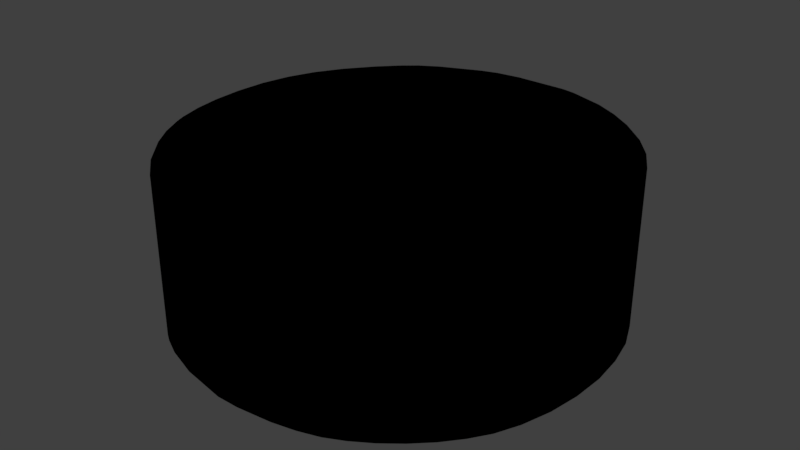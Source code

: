 # Source: sector_22.blend  (saved by Blender 2.79.0; exported with 4.5.12 LTS)
import bpy
from mathutils import Matrix  # noqa: F401  (used for matrix-valued properties, if any)

bpy.ops.wm.read_factory_settings(use_empty=True)
scene = bpy.context.scene
scene.name = 'Scene'

# ---- collections
col_collection_1 = bpy.data.collections.new('Collection 1'); scene.collection.children.link(col_collection_1)

# ---- materials (node trees are filled in below, after node groups)
mat_svgmat_044 = bpy.data.materials.new('SVGMat.044')
mat_svgmat_044.alpha_threshold = 0.0
mat_svgmat_044.use_transparent_shadow = False
mat_svgmat_044.diffuse_color = (0.0, 0.0, 0.0, 1.0)
mat_svgmat_044.roughness = 0.5

# ---- material node trees

# ---- world
world_world = bpy.data.worlds.new('World'); scene.world = world_world
world_world.color = (0.05088, 0.05088, 0.05088)
world_world.use_sun_shadow = False
world_world.sun_shadow_jitter_overblur = 0.0
world_world.cycles.sampling_method = 'MANUAL'

# ---- meshes
me_cucurve_022 = bpy.data.meshes.new('CUCurve.022')
me_cucurve_022.from_pydata([(0.09188, -0.2642, 0.0), (0.08528, -0.267, 0.0), (0.0821, -0.2689, 0.0), (0.07985, -0.2708, 0.0), (0.07924, -0.2714, 0.0), (0.07858, -0.2721, 0.0), (0.07661, -0.2742, 0.0), (0.07328, -0.2785, 0.0), (0.07075, -0.2828, 0.0), (0.06898, -0.2873, 0.0), (0.06792, -0.2921, 0.0), (0.06755, -0.2972, 0.0), (0.06775, -0.3022, 0.0), (0.06838, -0.3064, 0.0), (0.06945, -0.3103, 0.0), (0.07017, -0.3121, 0.0), (0.07198, -0.3157, 0.0), (0.0743, -0.3191, 0.0), (0.07853, -0.3239, 0.0), (0.08257, -0.3273, 0.0), (0.08396, -0.3282, 0.0), (0.08693, -0.3297, 0.0), (0.09215, -0.3315, 0.0), (0.09966, -0.3329, 0.0), (0.1033, -0.3329, 0.0), (0.109, -0.3323, 0.0), (0.1128, -0.3315, 0.0), (0.1162, -0.3304, 0.0), (0.1192, -0.3289, 0.0), (0.1223, -0.3269, 0.0), (0.1253, -0.3245, 0.0), (0.1281, -0.3218, 0.0), (0.1305, -0.3189, 0.0), (0.1325, -0.3159, 0.0), (0.1342, -0.3121, 0.0), (0.1356, -0.3073, 0.0), (0.1364, -0.3022, 0.0), (0.1366, -0.2968, 0.0), (0.1361, -0.2916, 0.0), (0.135, -0.2867, 0.0), (0.1331, -0.2822, 0.0), (0.1306, -0.2779, 0.0), (0.1274, -0.274, 0.0), (0.1231, -0.2701, 0.0), (0.1194, -0.2675, 0.0), (0.1181, -0.2668, 0.0), (0.1155, -0.2654, 0.0), (0.1096, -0.2634, 0.0), (0.1074, -0.263, 0.0), (0.09871, -0.2629, 0.0), (0.09462, -0.2634, 0.0), (0.09188, -0.2642, -0.01), (0.08528, -0.267, -0.01), (0.08266, -0.2685, -0.01), (0.0821, -0.2689, -0.01), (0.07985, -0.2708, -0.01), (0.07924, -0.2714, -0.01), (0.07858, -0.2721, -0.01), (0.07661, -0.2742, -0.01), (0.07328, -0.2785, -0.01), (0.07075, -0.2828, -0.01), (0.06898, -0.2873, -0.01), (0.06792, -0.2921, -0.01), (0.06755, -0.2972, -0.01), (0.06775, -0.3022, -0.01), (0.06838, -0.3064, -0.01), (0.06945, -0.3103, -0.01), (0.07017, -0.3121, -0.01), (0.07198, -0.3157, -0.01), (0.0743, -0.3191, -0.01), (0.07853, -0.3239, -0.01), (0.08257, -0.3273, -0.01), (0.08396, -0.3282, -0.01), (0.08693, -0.3297, -0.01), (0.09215, -0.3315, -0.01), (0.09966, -0.3329, -0.01), (0.1033, -0.3329, -0.01), (0.109, -0.3323, -0.01), (0.1128, -0.3315, -0.01), (0.1162, -0.3304, -0.01), (0.1192, -0.3289, -0.01), (0.1223, -0.3269, -0.01), (0.1253, -0.3245, -0.01), (0.1281, -0.3218, -0.01), (0.1305, -0.3189, -0.01), (0.1325, -0.3159, -0.01), (0.1342, -0.3121, -0.01), (0.1356, -0.3073, -0.01), (0.1364, -0.3022, -0.01), (0.1366, -0.2968, -0.01), (0.1361, -0.2916, -0.01), (0.135, -0.2867, -0.01), (0.1331, -0.2822, -0.01), (0.1306, -0.2779, -0.01), (0.1274, -0.274, -0.01), (0.1231, -0.2701, -0.01), (0.1181, -0.2668, -0.01), (0.1155, -0.2654, -0.01), (0.1096, -0.2634, -0.01), (0.1074, -0.263, -0.01), (0.1061, -0.2629, -0.01), (0.09871, -0.2629, -0.01), (0.09462, -0.2634, -0.01)], [], [(37, 38, 39, 40, 41, 42, 43, 44, 45, 46, 47, 48, 49, 50, 0, 1, 2, 3, 4, 5, 6, 7, 8, 9, 10, 11, 12, 13, 14, 15, 16, 17, 18, 19, 20, 21, 22, 23, 24, 25, 26, 27, 28, 29, 30, 31, 32, 33, 34, 35, 36), (101, 100, 99, 98, 97, 96, 95, 94, 93, 92, 91, 90, 89, 88, 87, 86, 85, 84, 83, 82, 81, 80, 79, 78, 77, 76, 75, 74, 73, 72, 71, 70, 69, 68, 67, 66, 65, 64, 63, 62, 61, 60, 59, 58, 57, 56, 55, 54, 53, 52, 51, 102), (14, 13, 65, 66), (19, 18, 70, 71), (22, 21, 73, 74), (23, 22, 74, 75), (38, 37, 89, 90), (25, 24, 76, 77), (10, 9, 61, 62), (32, 31, 83, 84), (40, 39, 91, 92), (7, 6, 58, 59), (31, 30, 82, 83), (43, 42, 94, 95), (1, 0, 51, 52), (30, 29, 81, 82), (4, 3, 55, 56, 57, 58, 6, 5), (27, 26, 78, 79), (26, 25, 77, 78), (42, 41, 93, 94), (2, 1, 52, 53, 54), (20, 19, 71, 72), (39, 38, 90, 91), (28, 27, 79, 80), (47, 46, 97, 98), (15, 14, 66, 67), (12, 11, 63, 64), (36, 35, 87, 88), (50, 49, 101, 102), (17, 16, 68, 69), (18, 17, 69, 70), (11, 10, 62, 63), (48, 47, 98, 99), (34, 33, 85, 86), (36, 88, 89, 37), (3, 2, 54, 55), (35, 34, 86, 87), (41, 40, 92, 93), (21, 20, 72, 73), (24, 23, 75, 76), (0, 50, 102, 51), (29, 28, 80, 81), (8, 7, 59, 60), (46, 45, 96, 97), (16, 15, 67, 68), (44, 43, 95, 96, 45), (13, 12, 64, 65), (9, 8, 60, 61), (48, 99, 100, 101, 49), (33, 32, 84, 85)])
me_cucurve_022.materials.append(mat_svgmat_044)
me_cucurve_022.use_remesh_preserve_volume = False
me_cucurve_022.use_remesh_preserve_attributes = False
me_cucurve_022.use_mirror_vertex_groups = False
me_cucurve_022.update()

# ---- objects
ob_curve = bpy.data.objects.new('Curve', me_cucurve_022)

# ---- transforms, parenting, visibility, modifiers, constraints
ob_curve.location = (0.0, 0.0, 0.0)
ob_curve.scale = (100.0, 100.0, 255.0)
ob_curve.lineart.crease_threshold = 0.0

# ---- collection membership
col_collection_1.objects.link(ob_curve)

# ---- scene / render settings (as saved in the file)
scene.frame_start = 1; scene.frame_end = 250; scene.frame_set(1)
scene.render.engine = 'BLENDER_EEVEE_NEXT'
scene.render.resolution_percentage = 50
scene.render.dither_intensity = 0.0
scene.cycles.use_denoising = False
scene.cycles.samples = 128
scene.cycles.sampling_pattern = 'TABULATED_SOBOL'
scene.cycles.use_adaptive_sampling = False
scene.cycles.use_light_tree = False
scene.cycles.blur_glossy = 0.0
scene.cycles.sample_clamp_indirect = 0.0
scene.view_settings.view_transform = 'Standard'
bpy.context.view_layer.update()

# ---- added for rendering (the .blend has no active camera and no usable light): camera, sun
cam_auto = bpy.data.cameras.new('AutoCamera')
cam_auto.lens = 50.0
cam_auto.sensor_width = 36.0
cam_auto.clip_end = 1000.0
ob_auto_camera = bpy.data.objects.new('AutoCamera', cam_auto)
scene.collection.objects.link(ob_auto_camera)
ob_auto_camera.location = (19.6077, -41.0694, 6.24438)
ob_auto_camera.rotation_euler = (1.09748, -7.21219e-08, 0.694738)
scene.camera = ob_auto_camera
light_auto_sun = bpy.data.lights.new('AutoSun', 'SUN')
light_auto_sun.energy = 3.0
light_auto_sun.angle = 0.0523599
ob_auto_sun = bpy.data.objects.new('AutoSun', light_auto_sun)
scene.collection.objects.link(ob_auto_sun)
ob_auto_sun.rotation_euler = (0.872665, 0.174533, 0.523599)
bpy.context.view_layer.update()

